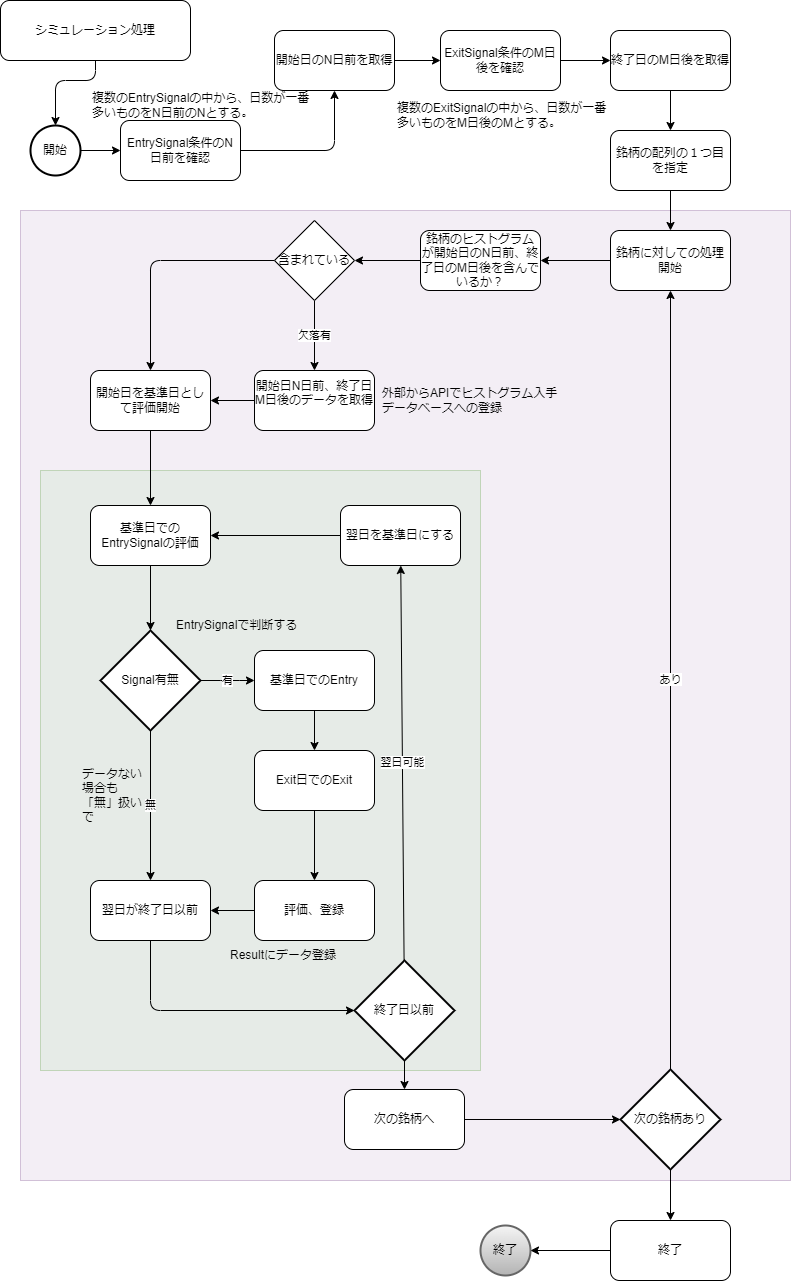

The diagram above was exported from draw.io. Its source (the exported page's mxGraphModel, read from the mxfile embedded in the PNG):
<mxGraphModel dx="1014" dy="724" grid="1" gridSize="10" guides="1" tooltips="1" connect="1" arrows="1" fold="1" page="1" pageScale="1" pageWidth="827" pageHeight="1169" math="0" shadow="0">
  <root>
    <mxCell id="0" />
    <mxCell id="1" parent="0" />
    <mxCell id="97" value="" style="rounded=0;whiteSpace=wrap;html=1;opacity=40;fillColor=#e1d5e7;strokeColor=#9673a6;movable=0;resizable=0;rotatable=0;deletable=0;editable=0;locked=1;connectable=0;" vertex="1" parent="1">
      <mxGeometry x="40" y="230" width="770" height="970" as="geometry" />
    </mxCell>
    <mxCell id="96" value="" style="rounded=0;whiteSpace=wrap;html=1;opacity=40;fillColor=#d5e8d4;strokeColor=#82b366;gradientColor=none;movable=0;resizable=0;rotatable=0;deletable=0;editable=0;locked=1;connectable=0;" vertex="1" parent="1">
      <mxGeometry x="60" y="490" width="440" height="600" as="geometry" />
    </mxCell>
    <mxCell id="14" style="edgeStyle=none;html=1;" edge="1" parent="1" source="2" target="7">
      <mxGeometry relative="1" as="geometry" />
    </mxCell>
    <mxCell id="2" value="開始" style="strokeWidth=2;html=1;shape=mxgraph.flowchart.start_2;whiteSpace=wrap;" vertex="1" parent="1">
      <mxGeometry x="50" y="145" width="50" height="50" as="geometry" />
    </mxCell>
    <mxCell id="3" value="終了" style="strokeWidth=2;html=1;shape=mxgraph.flowchart.start_2;whiteSpace=wrap;fillColor=#f5f5f5;gradientColor=#b3b3b3;strokeColor=#666666;" vertex="1" parent="1">
      <mxGeometry x="500" y="1245" width="50" height="50" as="geometry" />
    </mxCell>
    <mxCell id="23" style="edgeStyle=none;html=1;" edge="1" parent="1" source="7" target="20">
      <mxGeometry relative="1" as="geometry">
        <Array as="points">
          <mxPoint x="354" y="170" />
        </Array>
      </mxGeometry>
    </mxCell>
    <mxCell id="7" value="EntrySignal条件のN日前を確認" style="rounded=1;whiteSpace=wrap;html=1;" vertex="1" parent="1">
      <mxGeometry x="140" y="140" width="120" height="60" as="geometry" />
    </mxCell>
    <mxCell id="24" style="edgeStyle=none;html=1;" edge="1" parent="1" source="8" target="21">
      <mxGeometry relative="1" as="geometry" />
    </mxCell>
    <mxCell id="8" value="ExitSignal条件のM日後を確認" style="whiteSpace=wrap;html=1;rounded=1;" vertex="1" parent="1">
      <mxGeometry x="460" y="50" width="120" height="60" as="geometry" />
    </mxCell>
    <mxCell id="25" style="edgeStyle=none;html=1;" edge="1" parent="1" source="20" target="8">
      <mxGeometry relative="1" as="geometry" />
    </mxCell>
    <mxCell id="20" value="開始日のN日前を取得" style="rounded=1;whiteSpace=wrap;html=1;" vertex="1" parent="1">
      <mxGeometry x="294" y="50" width="120" height="60" as="geometry" />
    </mxCell>
    <mxCell id="89" style="edgeStyle=none;html=1;" edge="1" parent="1" source="21" target="85">
      <mxGeometry relative="1" as="geometry" />
    </mxCell>
    <mxCell id="21" value="終了日のM日後を取得" style="rounded=1;whiteSpace=wrap;html=1;" vertex="1" parent="1">
      <mxGeometry x="630" y="50" width="120" height="60" as="geometry" />
    </mxCell>
    <mxCell id="55" style="edgeStyle=none;html=1;entryX=1;entryY=0.5;entryDx=0;entryDy=0;" edge="1" parent="1" source="37" target="49">
      <mxGeometry relative="1" as="geometry" />
    </mxCell>
    <mxCell id="37" value="開始日N日前、終了日M日後のデータを取得&lt;div&gt;&lt;br&gt;&lt;/div&gt;" style="rounded=1;whiteSpace=wrap;html=1;" vertex="1" parent="1">
      <mxGeometry x="274" y="390" width="120" height="60" as="geometry" />
    </mxCell>
    <mxCell id="48" value="欠落有" style="edgeStyle=none;html=1;exitX=0.5;exitY=1;exitDx=0;exitDy=0;" edge="1" parent="1" source="92" target="37">
      <mxGeometry relative="1" as="geometry">
        <mxPoint x="500.79999999999995" y="479.20000000000005" as="sourcePoint" />
      </mxGeometry>
    </mxCell>
    <mxCell id="50" style="edgeStyle=none;html=1;" edge="1" parent="1" source="92" target="49">
      <mxGeometry relative="1" as="geometry">
        <mxPoint x="468.57142857142867" y="488.57142857142856" as="sourcePoint" />
        <Array as="points">
          <mxPoint x="170" y="280" />
        </Array>
      </mxGeometry>
    </mxCell>
    <mxCell id="57" style="edgeStyle=none;html=1;" edge="1" parent="1" source="49" target="56">
      <mxGeometry relative="1" as="geometry" />
    </mxCell>
    <mxCell id="49" value="開始日を基準日として評価開始" style="rounded=1;whiteSpace=wrap;html=1;" vertex="1" parent="1">
      <mxGeometry x="110" y="390" width="120" height="60" as="geometry" />
    </mxCell>
    <mxCell id="60" style="edgeStyle=none;html=1;" edge="1" parent="1" source="56" target="58">
      <mxGeometry relative="1" as="geometry" />
    </mxCell>
    <mxCell id="56" value="基準日でのEntrySignalの評価" style="rounded=1;whiteSpace=wrap;html=1;" vertex="1" parent="1">
      <mxGeometry x="110" y="525" width="120" height="60" as="geometry" />
    </mxCell>
    <mxCell id="61" value="有" style="edgeStyle=none;html=1;" edge="1" parent="1" source="58" target="59">
      <mxGeometry relative="1" as="geometry">
        <Array as="points">
          <mxPoint x="250" y="700" />
        </Array>
      </mxGeometry>
    </mxCell>
    <mxCell id="73" value="無" style="edgeStyle=none;html=1;" edge="1" parent="1" source="58" target="67">
      <mxGeometry relative="1" as="geometry" />
    </mxCell>
    <mxCell id="58" value="Signal有無" style="strokeWidth=2;html=1;shape=mxgraph.flowchart.decision;whiteSpace=wrap;" vertex="1" parent="1">
      <mxGeometry x="120" y="650" width="100" height="100" as="geometry" />
    </mxCell>
    <mxCell id="63" style="edgeStyle=none;html=1;" edge="1" parent="1" source="59" target="62">
      <mxGeometry relative="1" as="geometry" />
    </mxCell>
    <mxCell id="59" value="基準日でのEntry" style="rounded=1;whiteSpace=wrap;html=1;" vertex="1" parent="1">
      <mxGeometry x="274" y="670" width="120" height="60" as="geometry" />
    </mxCell>
    <mxCell id="66" style="edgeStyle=none;html=1;" edge="1" parent="1" source="62" target="65">
      <mxGeometry relative="1" as="geometry" />
    </mxCell>
    <mxCell id="62" value="Exit日でのExit" style="rounded=1;whiteSpace=wrap;html=1;" vertex="1" parent="1">
      <mxGeometry x="274" y="770" width="120" height="60" as="geometry" />
    </mxCell>
    <mxCell id="72" style="edgeStyle=none;html=1;" edge="1" parent="1" source="65" target="67">
      <mxGeometry relative="1" as="geometry" />
    </mxCell>
    <mxCell id="65" value="評価、登録" style="rounded=1;whiteSpace=wrap;html=1;" vertex="1" parent="1">
      <mxGeometry x="274" y="900" width="120" height="60" as="geometry" />
    </mxCell>
    <mxCell id="74" style="edgeStyle=none;html=1;" edge="1" parent="1" source="67" target="68">
      <mxGeometry relative="1" as="geometry">
        <Array as="points">
          <mxPoint x="170" y="1030" />
        </Array>
      </mxGeometry>
    </mxCell>
    <mxCell id="67" value="翌日が終了日以前" style="rounded=1;whiteSpace=wrap;html=1;" vertex="1" parent="1">
      <mxGeometry x="110" y="900" width="120" height="60" as="geometry" />
    </mxCell>
    <mxCell id="69" value="翌日可能" style="edgeStyle=none;html=1;" edge="1" parent="1" source="68" target="70">
      <mxGeometry relative="1" as="geometry">
        <mxPoint x="550" y="930" as="targetPoint" />
      </mxGeometry>
    </mxCell>
    <mxCell id="76" style="edgeStyle=none;html=1;" edge="1" parent="1" source="68" target="75">
      <mxGeometry relative="1" as="geometry" />
    </mxCell>
    <mxCell id="68" value="終了日以前" style="strokeWidth=2;html=1;shape=mxgraph.flowchart.decision;whiteSpace=wrap;" vertex="1" parent="1">
      <mxGeometry x="374" y="980" width="100" height="100" as="geometry" />
    </mxCell>
    <mxCell id="71" style="edgeStyle=none;html=1;" edge="1" parent="1" source="70" target="56">
      <mxGeometry relative="1" as="geometry" />
    </mxCell>
    <mxCell id="70" value="翌日を基準日にする" style="rounded=1;whiteSpace=wrap;html=1;" vertex="1" parent="1">
      <mxGeometry x="360" y="525" width="120" height="60" as="geometry" />
    </mxCell>
    <mxCell id="78" style="edgeStyle=none;html=1;" edge="1" parent="1" source="75" target="77">
      <mxGeometry relative="1" as="geometry" />
    </mxCell>
    <mxCell id="75" value="次の銘柄へ" style="rounded=1;whiteSpace=wrap;html=1;" vertex="1" parent="1">
      <mxGeometry x="364" y="1109" width="120" height="60" as="geometry" />
    </mxCell>
    <mxCell id="81" value="あり" style="edgeStyle=none;html=1;" edge="1" parent="1" source="77" target="86">
      <mxGeometry relative="1" as="geometry">
        <mxPoint x="690" y="1040" as="targetPoint" />
      </mxGeometry>
    </mxCell>
    <mxCell id="83" style="edgeStyle=none;html=1;" edge="1" parent="1" source="77" target="82">
      <mxGeometry relative="1" as="geometry" />
    </mxCell>
    <mxCell id="77" value="次の銘柄あり" style="strokeWidth=2;html=1;shape=mxgraph.flowchart.decision;whiteSpace=wrap;" vertex="1" parent="1">
      <mxGeometry x="640" y="1089" width="100" height="100" as="geometry" />
    </mxCell>
    <mxCell id="84" style="edgeStyle=none;html=1;" edge="1" parent="1" source="82" target="3">
      <mxGeometry relative="1" as="geometry" />
    </mxCell>
    <mxCell id="82" value="終了" style="rounded=1;whiteSpace=wrap;html=1;" vertex="1" parent="1">
      <mxGeometry x="630" y="1240" width="120" height="60" as="geometry" />
    </mxCell>
    <mxCell id="88" style="edgeStyle=none;html=1;" edge="1" parent="1" source="85" target="86">
      <mxGeometry relative="1" as="geometry" />
    </mxCell>
    <mxCell id="85" value="銘柄の配列の１つ目を指定" style="whiteSpace=wrap;html=1;rounded=1;" vertex="1" parent="1">
      <mxGeometry x="630" y="150" width="120" height="60" as="geometry" />
    </mxCell>
    <mxCell id="91" style="edgeStyle=none;html=1;" edge="1" parent="1" source="86" target="90">
      <mxGeometry relative="1" as="geometry" />
    </mxCell>
    <mxCell id="86" value="銘柄に対しての処理開始" style="whiteSpace=wrap;html=1;rounded=1;" vertex="1" parent="1">
      <mxGeometry x="630" y="250" width="120" height="60" as="geometry" />
    </mxCell>
    <mxCell id="93" style="edgeStyle=none;html=1;" edge="1" parent="1" source="90" target="92">
      <mxGeometry relative="1" as="geometry" />
    </mxCell>
    <mxCell id="90" value="銘柄のヒストグラムが開始日のN日前、終了日のM日後を含んでいるか？" style="whiteSpace=wrap;html=1;rounded=1;" vertex="1" parent="1">
      <mxGeometry x="440" y="250" width="120" height="60" as="geometry" />
    </mxCell>
    <mxCell id="92" value="含まれている" style="rhombus;whiteSpace=wrap;html=1;" vertex="1" parent="1">
      <mxGeometry x="294" y="240" width="80" height="80" as="geometry" />
    </mxCell>
    <mxCell id="100" value="外部からAPIでヒストグラム入手&lt;div&gt;データベースへの登録&lt;/div&gt;" style="text;html=1;align=left;verticalAlign=middle;whiteSpace=wrap;rounded=0;" vertex="1" parent="1">
      <mxGeometry x="400" y="405" width="220" height="30" as="geometry" />
    </mxCell>
    <mxCell id="101" value="EntrySignalで判断する" style="text;html=1;align=left;verticalAlign=middle;whiteSpace=wrap;rounded=0;" vertex="1" parent="1">
      <mxGeometry x="194" y="630" width="146" height="30" as="geometry" />
    </mxCell>
    <mxCell id="102" value="データない場合も「無」扱いで" style="text;html=1;align=left;verticalAlign=middle;whiteSpace=wrap;rounded=0;" vertex="1" parent="1">
      <mxGeometry x="100" y="780" width="66" height="70" as="geometry" />
    </mxCell>
    <mxCell id="103" value="Resultにデータ登録" style="text;html=1;align=left;verticalAlign=middle;whiteSpace=wrap;rounded=0;" vertex="1" parent="1">
      <mxGeometry x="248" y="960" width="146" height="30" as="geometry" />
    </mxCell>
    <mxCell id="104" value="複数のEntrySignalの中から、日数が一番多いものをN日前のNとする。" style="text;html=1;align=left;verticalAlign=middle;whiteSpace=wrap;rounded=0;" vertex="1" parent="1">
      <mxGeometry x="110" y="110" width="220" height="30" as="geometry" />
    </mxCell>
    <mxCell id="105" value="複数のExitSignalの中から、日数が一番多いものをM日後のMとする。" style="text;html=1;align=left;verticalAlign=middle;whiteSpace=wrap;rounded=0;" vertex="1" parent="1">
      <mxGeometry x="415" y="120" width="220" height="30" as="geometry" />
    </mxCell>
    <mxCell id="107" style="edgeStyle=none;html=1;" edge="1" parent="1" source="106" target="2">
      <mxGeometry relative="1" as="geometry">
        <Array as="points">
          <mxPoint x="115" y="100" />
          <mxPoint x="75" y="100" />
        </Array>
      </mxGeometry>
    </mxCell>
    <mxCell id="106" value="シミュレーション処理" style="rounded=1;whiteSpace=wrap;html=1;" vertex="1" parent="1">
      <mxGeometry x="20" y="20" width="190" height="60" as="geometry" />
    </mxCell>
  </root>
</mxGraphModel>